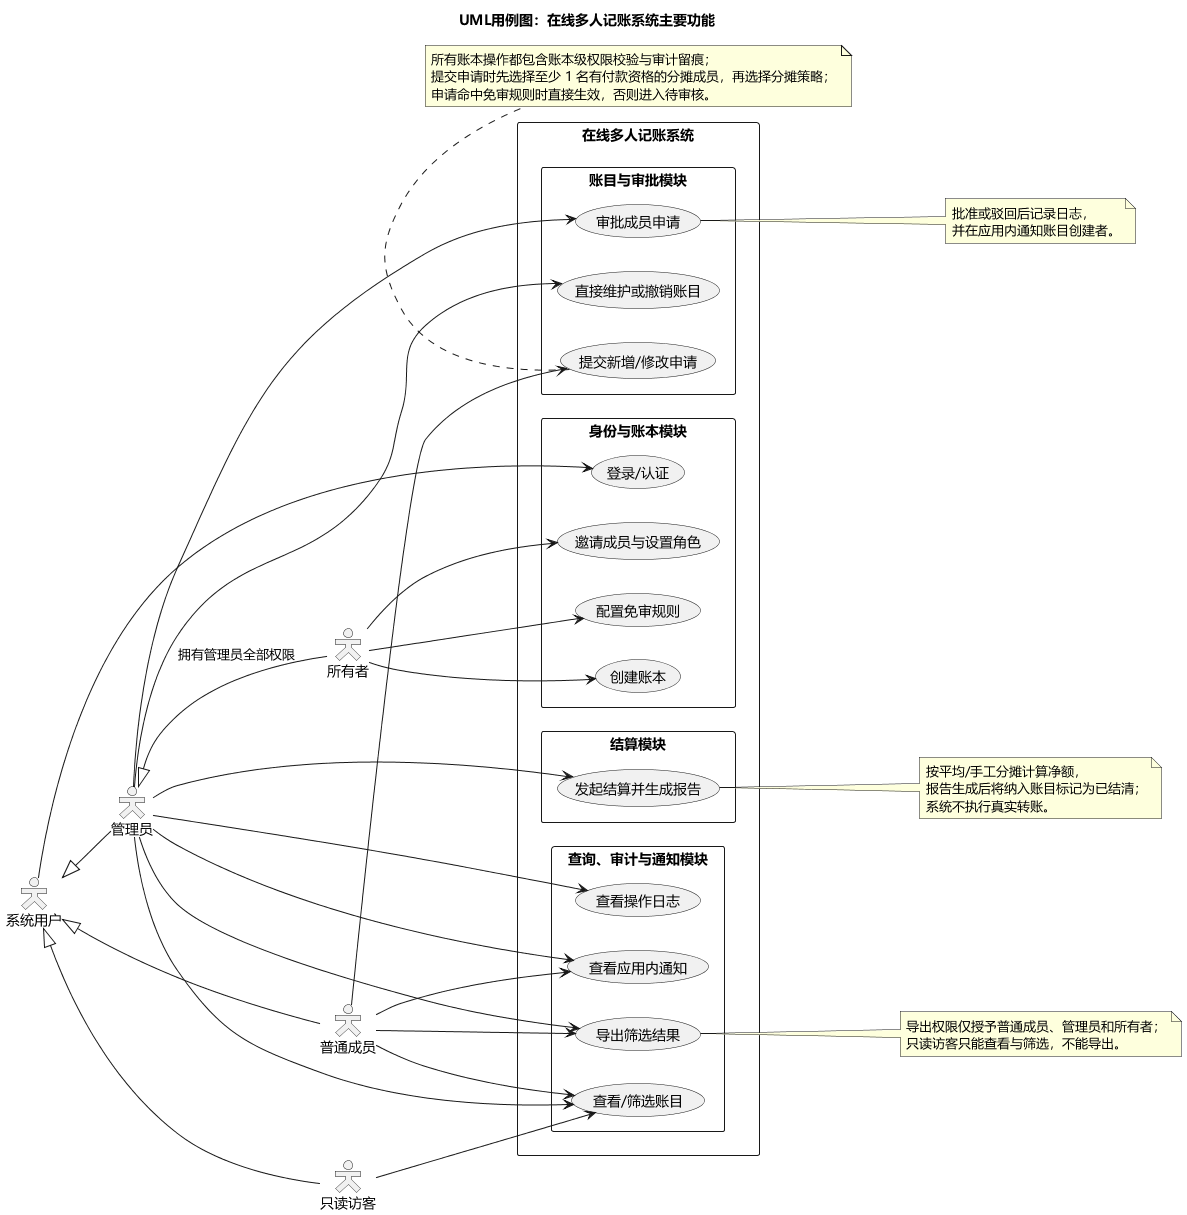

The diagram above was rendered by PlantUML. Its source (embedded in the PNG):
@startuml
' 行为性图：按账本角色展示系统主要用例
skinparam backgroundColor #FFFFFF
skinparam defaultFontName "Microsoft YaHei"
skinparam shadowing false
skinparam packageStyle rectangle
skinparam actorStyle hollow
skinparam nodesep 34
skinparam ranksep 48
left to right direction

title UML用例图：在线多人记账系统主要功能

actor "系统用户" as User
actor "只读访客" as Viewer
actor "普通成员" as Member
actor "管理员" as Admin
actor "所有者" as Owner

User <|-- Viewer
User <|-- Member
User <|-- Admin
Admin <|-- Owner : 拥有管理员全部权限

rectangle "在线多人记账系统" {
  package "身份与账本模块" {
    usecase "登录/认证" as UC_Login
    usecase "创建账本" as UC_CreateLedger
    usecase "邀请成员与设置角色" as UC_Member
    usecase "配置免审规则" as UC_Exempt
  }

  package "账目与审批模块" {
    usecase "提交新增/修改申请" as UC_Apply
    usecase "审批成员申请" as UC_Approve
    usecase "直接维护或撤销账目" as UC_Maintain
  }

  package "结算模块" {
    usecase "发起结算并生成报告" as UC_Settle
  }

  package "查询、审计与通知模块" {
    usecase "查看/筛选账目" as UC_View
    usecase "导出筛选结果" as UC_Export
    usecase "查看操作日志" as UC_Audit
    usecase "查看应用内通知" as UC_Notice
  }
}

' 通用登录
User --> UC_Login

' 所有者独有功能
Owner --> UC_CreateLedger
Owner --> UC_Member
Owner --> UC_Exempt

' 管理员功能；所有者通过继承获得
Admin --> UC_Approve
Admin --> UC_Maintain
Admin --> UC_Settle
Admin --> UC_View
Admin --> UC_Export
Admin --> UC_Audit
Admin --> UC_Notice

' 普通成员功能
Member --> UC_Apply
Member --> UC_View
Member --> UC_Export
Member --> UC_Notice

' 只读访客功能
Viewer --> UC_View

note bottom of UC_Apply
  所有账本操作都包含账本级权限校验与审计留痕；
  提交申请时先选择至少 1 名有付款资格的分摊成员，再选择分摊策略；
  申请命中免审规则时直接生效，否则进入待审核。
end note

note right of UC_Approve
  批准或驳回后记录日志，
  并在应用内通知账目创建者。
end note

note right of UC_Settle
  按平均/手工分摊计算净额，
  报告生成后将纳入账目标记为已结清；
  系统不执行真实转账。
end note

note right of UC_Export
  导出权限仅授予普通成员、管理员和所有者；
  只读访客只能查看与筛选，不能导出。
end note

@enduml